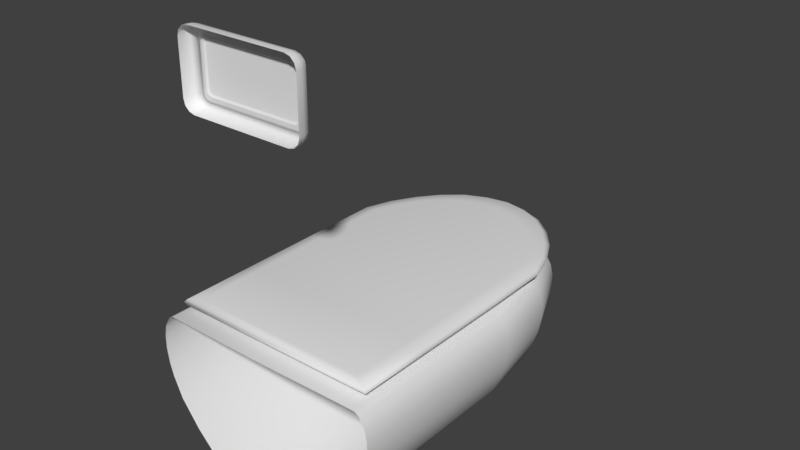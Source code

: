 # Source: toilett.blend  (saved by Blender 2.79.0; exported with 4.5.12 LTS)
import bpy
from mathutils import Matrix  # noqa: F401  (used for matrix-valued properties, if any)

bpy.ops.wm.read_factory_settings(use_empty=True)
scene = bpy.context.scene
scene.name = 'Scene'

# ---- collections
col_collection_1 = bpy.data.collections.new('Collection 1'); scene.collection.children.link(col_collection_1)

# ---- materials (node trees are filled in below, after node groups)
mat_matearial = bpy.data.materials.new('Matearial')
mat_matearial.alpha_threshold = 0.0
mat_matearial.use_transparent_shadow = False
mat_matearial.roughness = 0.5

# ---- node groups
ng_auto_smooth = bpy.data.node_groups.new('Auto Smooth', 'GeometryNodeTree')
_s = ng_auto_smooth.interface.new_socket(name='Geometry', in_out='OUTPUT', socket_type='NodeSocketGeometry')
_s = ng_auto_smooth.interface.new_socket(name='Geometry', in_out='INPUT', socket_type='NodeSocketGeometry')
_s = ng_auto_smooth.interface.new_socket(name='Angle', in_out='INPUT', socket_type='NodeSocketFloat')
_s.subtype = 'ANGLE'
_s.min_value = 0.0
_s.max_value = 3.142
ng_auto_smooth.is_modifier = True
_N = ng_auto_smooth.nodes; _L = ng_auto_smooth.links
n0 = _N.new('NodeGroupOutput'); n0.name = 'Group Output'; n0.location = (480, -100)
n1 = _N.new('NodeGroupInput'); n1.name = 'Group Input'; n1.location = (-420, -300)
n2 = _N.new('NodeGroupInput'); n2.name = 'Group Input.001'; n2.location = (-60, -100)
n3 = _N.new('GeometryNodeSetShadeSmooth'); n3.name = 'Set Shade Smooth'; n3.location = (120, -100)
n3.domain = 'EDGE'
n4 = _N.new('GeometryNodeSetShadeSmooth'); n4.name = 'Set Shade Smooth.001'; n4.location = (300, -100)
n5 = _N.new('GeometryNodeInputMeshEdgeAngle'); n5.name = 'Edge Angle'; n5.location = (-420, -220)
n6 = _N.new('GeometryNodeInputEdgeSmooth'); n6.name = 'Is Edge Smooth'; n6.location = (-60, -160)
n7 = _N.new('GeometryNodeInputShadeSmooth'); n7.name = 'Is Face Smooth'; n7.location = (-240, -340)
n8 = _N.new('FunctionNodeBooleanMath'); n8.name = 'Boolean Math'; n8.location = (-60, -220)
n9 = _N.new('FunctionNodeCompare'); n9.name = 'Compare'; n9.location = (-240, -180)
n9.operation = 'LESS_EQUAL'
_L.new(n5.outputs[0], n9.inputs[0])
_L.new(n4.outputs[0], n0.inputs[0])
_L.new(n1.outputs[1], n9.inputs[1])
_L.new(n9.outputs[0], n8.inputs[0])
_L.new(n7.outputs[0], n8.inputs[1])
_L.new(n2.outputs[0], n3.inputs[0])
_L.new(n6.outputs[0], n3.inputs[1])
_L.new(n3.outputs[0], n4.inputs[0])
_L.new(n8.outputs[0], n3.inputs[2])
n0.is_active_output = True

# ---- material node trees

# ---- world
world_world = bpy.data.worlds.new('World'); scene.world = world_world
world_world.color = (0.05088, 0.05088, 0.05088)
world_world.use_sun_shadow = False
world_world.sun_shadow_jitter_overblur = 0.0
world_world.cycles.sampling_method = 'MANUAL'

# ---- meshes
me_sphere = bpy.data.meshes.new('Sphere')
me_sphere.from_pydata([(8.979e-10, 0.6615, -0.308), (-1.452e-09, 0.9535, -0.07876), (6.888e-10, 1.032, 0.05447), (0.0, 1.082, -0.2105), (0.0, 0.9843, -0.2966), (0.0, 0.8574, -0.3833), (0.0, 0.7097, -0.4599), (0.0, 0.5512, -0.4911), (0.02853, 0.6531, -0.308), (0.1041, 0.9229, -0.07876), (0.1243, 0.9951, 0.05447), (0.1372, 1.041, -0.2105), (0.112, 0.9513, -0.2966), (0.07922, 0.8341, -0.3833), (0.04101, 0.6976, -0.4599), (-1.14e-07, 0.5512, -0.3389), (0.05271, 0.6292, -0.308), (0.1923, 0.8357, -0.07876), (0.2297, 0.8909, 0.05447), (0.2535, 0.9262, -0.2105), (0.207, 0.8574, -0.2966), (0.1464, 0.7677, -0.3833), (0.07577, 0.6633, -0.4599), (0.06887, 0.5934, -0.308), (0.2513, 0.7052, -0.07876), (0.3001, 0.735, 0.05447), (0.3313, 0.7542, -0.2105), (0.2705, 0.7169, -0.2966), (0.1912, 0.6684, -0.3833), (0.099, 0.6118, -0.4599), (0.07455, 0.5512, -0.308), (0.272, 0.5512, -0.07876), (0.3248, 0.5512, 0.05447), (0.3585, 0.5512, -0.2105), (0.2928, 0.5512, -0.2966), (0.207, 0.5512, -0.3833), (0.1072, 0.5512, -0.4599), (0.06887, 0.509, -0.308), (0.2513, 0.3972, -0.07876), (0.3001, 0.3673, 0.05447), (-0.2928, -0.1028, -0.2966), (0.05271, 0.4732, -0.308), (0.1923, 0.2667, -0.07876), (0.2297, 0.2114, 0.05447), (-0.3585, -0.1028, -0.2105), (0.02853, 0.4493, -0.308), (0.1041, 0.1794, -0.07876), (0.1243, 0.1073, 0.05447), (0.1072, -0.1028, -0.4599), (-1.842e-08, 0.4409, -0.308), (-8.252e-08, 0.1488, -0.07876), (-8.829e-08, 0.0707, 0.05447), (0.207, -0.1028, -0.3833), (-0.02853, 0.4493, -0.308), (-0.1041, 0.1794, -0.07876), (-0.1243, 0.1073, 0.05447), (0.2928, -0.1028, -0.2966), (-0.05271, 0.4732, -0.308), (-0.1923, 0.2667, -0.07876), (-0.2297, 0.2114, 0.05447), (0.3585, -0.1028, -0.2105), (-0.06887, 0.509, -0.308), (-0.2513, 0.3972, -0.07876), (-0.3001, 0.3673, 0.05447), (0.0, -0.1028, -0.4911), (-0.07455, 0.5512, -0.308), (-0.272, 0.5512, -0.07876), (-0.3248, 0.5512, 0.05447), (-0.3585, 0.5512, -0.2105), (-0.2928, 0.5512, -0.2966), (-0.207, 0.5512, -0.3833), (-0.1072, 0.5512, -0.4599), (-0.06887, 0.5934, -0.308), (-0.2513, 0.7052, -0.07876), (-0.3001, 0.735, 0.05447), (-0.3313, 0.7542, -0.2105), (-0.2705, 0.7169, -0.2966), (-0.1912, 0.6684, -0.3833), (-0.099, 0.6118, -0.4599), (-0.05271, 0.6292, -0.308), (-0.1923, 0.8357, -0.07876), (-0.2297, 0.8909, 0.05447), (-0.2535, 0.9262, -0.2105), (-0.207, 0.8574, -0.2966), (-0.1464, 0.7677, -0.3833), (-0.07577, 0.6633, -0.4599), (-0.02853, 0.6531, -0.308), (-0.1041, 0.9229, -0.07876), (-0.1243, 0.9951, 0.05447), (-0.1372, 1.041, -0.2105), (-0.112, 0.9513, -0.2966), (-0.07922, 0.8341, -0.3833), (-0.04101, 0.6976, -0.4599), (-6.94e-10, 1.092, 0.08551), (0.0, 1.047, 0.08363), (0.1282, 1.009, 0.08363), (0.1399, 1.051, 0.08551), (0.2368, 0.9015, 0.08363), (0.2585, 0.9336, 0.08551), (0.3094, 0.7408, 0.08363), (0.3378, 0.7582, 0.08551), (0.3349, 0.5512, 0.08363), (0.3656, 0.5512, 0.08551), (0.3094, 0.3616, 0.08363), (0.3656, -0.1028, 0.08551), (0.2368, 0.2008, 0.08363), (0.1282, 0.09345, 0.08363), (-1.079e-07, 0.05573, 0.08363), (-1.488e-07, -0.1063, 0.08551), (-0.1282, 0.09345, 0.08363), (-0.3656, -0.1028, 0.08551), (-0.2368, 0.2008, 0.08363), (-0.3094, 0.3616, 0.08363), (-0.3349, 0.5512, 0.08363), (-0.3656, 0.5512, 0.08551), (-0.3094, 0.7408, 0.08363), (-0.3378, 0.7582, 0.08551), (-0.2368, 0.9015, 0.08363), (-0.2585, 0.9336, 0.08551), (-0.1282, 1.009, 0.08363), (-0.1399, 1.051, 0.08551), (0.0, 1.148, 0.03721), (0.0, 1.119, 0.07533), (0.0, 1.159, -0.04568), (0.0, 1.158, -0.001838), (0.0, 1.129, -0.1387), (0.0, 1.148, -0.09626), (0.1468, 1.075, 0.07533), (0.1545, 1.103, 0.03721), (0.157, 1.112, -0.001838), (0.1572, 1.113, -0.04568), (0.1543, 1.102, -0.09626), (0.1495, 1.085, -0.1387), (0.2712, 0.9523, 0.07533), (0.2854, 0.9734, 0.03721), (0.2901, 0.9804, -0.001838), (0.2904, 0.9808, -0.04568), (0.2851, 0.9729, -0.09626), (0.2763, 0.9599, -0.1387), (0.3543, 0.7683, 0.07533), (0.3729, 0.7797, 0.03721), (0.3791, 0.7835, -0.001838), (0.3795, 0.7837, -0.04568), (0.3725, 0.7794, -0.09626), (0.361, 0.7724, -0.1387), (0.3835, 0.5512, 0.07533), (0.4036, 0.5512, 0.03721), (0.4103, 0.5512, -0.001838), (0.4107, 0.5512, -0.04568), (0.4032, 0.5512, -0.09626), (0.3907, 0.5512, -0.1387), (-0.3907, -0.1028, -0.1387), (-0.4032, -0.1028, -0.09626), (-0.4107, -0.1028, -0.04568), (-0.4103, -0.1028, -0.001838), (-0.4036, -0.1028, 0.03721), (-0.3835, -0.1028, 0.07533), (0.3907, -0.1028, -0.1387), (0.4032, -0.1028, -0.09626), (0.4107, -0.1028, -0.04568), (0.4103, -0.1028, -0.001838), (0.4036, -0.1028, 0.03721), (0.3835, -0.1028, 0.07533), (-0.1072, -0.1028, -0.4599), (-0.207, -0.1028, -0.3833), (-0.3835, 0.5512, 0.07533), (-0.4036, 0.5512, 0.03721), (-0.4103, 0.5512, -0.001838), (-0.4107, 0.5512, -0.04568), (-0.4032, 0.5512, -0.09626), (-0.3907, 0.5512, -0.1387), (-0.3543, 0.7683, 0.07533), (-0.3729, 0.7797, 0.03721), (-0.3791, 0.7835, -0.001838), (-0.3795, 0.7837, -0.04568), (-0.3725, 0.7794, -0.09626), (-0.361, 0.7724, -0.1387), (-0.2712, 0.9523, 0.07533), (-0.2854, 0.9734, 0.03721), (-0.2901, 0.9804, -0.001838), (-0.2904, 0.9808, -0.04568), (-0.2851, 0.9729, -0.09626), (-0.2763, 0.9599, -0.1387), (-0.1468, 1.075, 0.07533), (-0.1545, 1.103, 0.03721), (-0.157, 1.112, -0.001838), (-0.1572, 1.113, -0.04568), (-0.1543, 1.102, -0.09626), (-0.1495, 1.085, -0.1387), (-4.047e-10, 0.8387, -0.1994), (0.07437, 0.8168, -0.1994), (0.1374, 0.7545, -0.1994), (0.1795, 0.6612, -0.1994), (0.1943, 0.5512, -0.1994), (0.1795, 0.4412, -0.1994), (0.1374, 0.3479, -0.1994), (0.07437, 0.2856, -0.1994), (-5.67e-08, 0.2637, -0.1994), (-0.07437, 0.2856, -0.1994), (-0.1374, 0.3479, -0.1994), (-0.1795, 0.4412, -0.1994), (-0.1943, 0.5512, -0.1994), (-0.1795, 0.6612, -0.1994), (-0.1374, 0.7545, -0.1994), (-0.07437, 0.8168, -0.1994), (-0.2119, -0.1071, 0.8222), (-0.1733, -0.1071, 0.7836), (-0.2067, -0.1071, 0.8029), (-0.1926, -0.1071, 0.7888), (-0.1733, -0.1071, 1.028), (-0.2119, -0.1071, 0.9895), (-0.1926, -0.1071, 1.023), (-0.2067, -0.1071, 1.009), (-0.1733, -0.0882, 0.7836), (-0.1708, -0.05499, 0.8028), (-0.1727, -0.06903, 0.7887), (-0.2119, -0.0882, 0.8222), (-0.1927, -0.05499, 0.8247), (-0.2067, -0.06903, 0.8228), (-0.1926, -0.0882, 0.7888), (-0.1827, -0.05499, 0.806), (-0.1899, -0.06903, 0.7934), (-0.2067, -0.0882, 0.8029), (-0.1895, -0.05499, 0.8128), (-0.2021, -0.06903, 0.8055), (-0.2119, -0.0882, 0.9895), (-0.1927, -0.05499, 0.987), (-0.2067, -0.06903, 0.9888), (-0.1733, -0.0882, 1.028), (-0.1708, -0.05499, 1.009), (-0.1727, -0.06903, 1.023), (-0.2067, -0.0882, 1.009), (-0.1895, -0.05499, 0.9988), (-0.2021, -0.06903, 1.006), (-0.1926, -0.0882, 1.023), (-0.1827, -0.05499, 1.006), (-0.1899, -0.06903, 1.018), (-0.1708, -0.05499, 0.8028), (-0.1927, -0.05499, 0.8247), (-0.1827, -0.05499, 0.806), (-0.1895, -0.05499, 0.8128), (-0.1927, -0.05499, 0.987), (-0.1708, -0.05499, 1.009), (-0.1895, -0.05499, 0.9988), (-0.1827, -0.05499, 1.006), (-0.1633, -0.05523, 0.8131), (-0.183, -0.05523, 0.8328), (-0.1739, -0.05523, 0.816), (-0.1801, -0.05523, 0.8222), (-0.183, -0.05523, 0.9788), (-0.1633, -0.05523, 0.9985), (-0.1801, -0.05523, 0.9895), (-0.1739, -0.05523, 0.9956), (-0.1549, -0.06133, 0.8227), (-0.1726, -0.06133, 0.8404), (-0.1645, -0.06133, 0.8253), (-0.17, -0.06133, 0.8308), (-0.1726, -0.06133, 0.9713), (-0.1549, -0.06133, 0.9889), (-0.17, -0.06133, 0.9808), (-0.1645, -0.06133, 0.9863), (-0.151, -0.06133, 0.8265), (-0.1679, -0.06133, 0.8433), (-0.1601, -0.06133, 0.8289), (-0.1654, -0.06133, 0.8342), (-0.1679, -0.06133, 0.9683), (-0.151, -0.06133, 0.9852), (-0.1654, -0.06133, 0.9775), (-0.1601, -0.06133, 0.9827), (-0.1499, -0.057, 0.8287), (-0.1663, -0.057, 0.8451), (-0.1588, -0.057, 0.8311), (-0.1639, -0.057, 0.8362), (-0.1663, -0.057, 0.9665), (-0.1499, -0.057, 0.9829), (-0.1639, -0.057, 0.9754), (-0.1588, -0.057, 0.9805), (-0.1465, -0.057, 0.8328), (-0.1621, -0.057, 0.8483), (-0.155, -0.057, 0.835), (-0.1598, -0.057, 0.8399), (-0.1621, -0.057, 0.9633), (-0.1465, -0.057, 0.9788), (-0.1598, -0.057, 0.9717), (-0.155, -0.057, 0.9766), (0.2119, -0.1071, 0.8222), (0.1733, -0.1071, 0.7836), (0.2067, -0.1071, 0.8029), (0.1926, -0.1071, 0.7888), (0.1733, -0.1071, 1.028), (0.2119, -0.1071, 0.9895), (0.1926, -0.1071, 1.023), (0.2067, -0.1071, 1.009), (0.1733, -0.0882, 0.7836), (0.1708, -0.05499, 0.8028), (0.1727, -0.06903, 0.7887), (0.2119, -0.0882, 0.8222), (0.1927, -0.05499, 0.8247), (0.2067, -0.06903, 0.8228), (0.1926, -0.0882, 0.7888), (0.1827, -0.05499, 0.806), (0.1899, -0.06903, 0.7934), (0.2067, -0.0882, 0.8029), (0.1895, -0.05499, 0.8128), (0.2021, -0.06903, 0.8055), (0.2119, -0.0882, 0.9895), (0.1927, -0.05499, 0.987), (0.2067, -0.06903, 0.9888), (0.1733, -0.0882, 1.028), (0.1708, -0.05499, 1.009), (0.1727, -0.06903, 1.023), (0.2067, -0.0882, 1.009), (0.1895, -0.05499, 0.9988), (0.2021, -0.06903, 1.006), (0.1926, -0.0882, 1.023), (0.1827, -0.05499, 1.006), (0.1899, -0.06903, 1.018), (0.1708, -0.05499, 0.8028), (0.1927, -0.05499, 0.8247), (0.1827, -0.05499, 0.806), (0.1895, -0.05499, 0.8128), (0.1927, -0.05499, 0.987), (0.1708, -0.05499, 1.009), (0.1895, -0.05499, 0.9988), (0.1827, -0.05499, 1.006), (0.1633, -0.05523, 0.8131), (0.183, -0.05523, 0.8328), (0.1739, -0.05523, 0.816), (0.1801, -0.05523, 0.8222), (0.183, -0.05523, 0.9788), (0.1633, -0.05523, 0.9985), (0.1801, -0.05523, 0.9895), (0.1739, -0.05523, 0.9956), (0.1549, -0.06133, 0.8227), (0.1726, -0.06133, 0.8404), (0.1645, -0.06133, 0.8253), (0.17, -0.06133, 0.8308), (0.1726, -0.06133, 0.9713), (0.1549, -0.06133, 0.9889), (0.17, -0.06133, 0.9808), (0.1645, -0.06133, 0.9863), (0.151, -0.06133, 0.8265), (0.1679, -0.06133, 0.8433), (0.1601, -0.06133, 0.8289), (0.1654, -0.06133, 0.8342), (0.1679, -0.06133, 0.9683), (0.151, -0.06133, 0.9852), (0.1654, -0.06133, 0.9775), (0.1601, -0.06133, 0.9827), (0.1499, -0.057, 0.8287), (0.1663, -0.057, 0.8451), (0.1588, -0.057, 0.8311), (0.1639, -0.057, 0.8362), (0.1663, -0.057, 0.9665), (0.1499, -0.057, 0.9829), (0.1639, -0.057, 0.9754), (0.1588, -0.057, 0.9805), (0.1465, -0.057, 0.8328), (0.1621, -0.057, 0.8483), (0.155, -0.057, 0.835), (0.1598, -0.057, 0.8399), (0.1621, -0.057, 0.9633), (0.1465, -0.057, 0.9788), (0.1598, -0.057, 0.9717), (0.155, -0.057, 0.9766), (-0.3112, -0.02946, 0.1345), (-0.3549, -0.05035, 0.1274), (-0.3112, 0.1959, 0.1345), (-0.3549, 0.1959, 0.1274), (-0.3112, 0.3605, 0.1345), (-0.3549, 0.3605, 0.1274), (-0.3112, 0.5512, 0.1345), (-0.3549, 0.5512, 0.1274), (-0.31, 0.7586, 0.1347), (-0.3533, 0.7682, 0.1274), (-0.2352, 0.9132, 0.1345), (-0.2717, 0.9462, 0.1274), (-0.1214, 1.014, 0.1345), (-0.1498, 1.071, 0.1274), (-0.3583, -0.0477, 0.1039), (-0.3583, 0.1959, 0.1039), (-0.3583, 0.3605, 0.1039), (-0.3583, 0.5512, 0.1039), (-0.3564, 0.7695, 0.1039), (-0.2806, 0.9542, 0.1039), (-0.1567, 1.085, 0.1039), (-0.2784, 0.005516, 0.08918), (-0.2784, 0.1959, 0.08918), (-0.2784, 0.3605, 0.08918), (-0.2784, 0.5512, 0.08918), (-0.2784, 0.7638, 0.08936), (-0.2352, 0.9132, 0.08918), (-0.1214, 1.014, 0.08918), (-0.3649, -0.05595, 0.1157), (-0.16, 1.092, 0.1157), (-0.3649, 0.3605, 0.1157), (-0.3649, 0.5512, 0.1157), (-0.2848, 0.958, 0.1157), (-0.3649, 0.1959, 0.1157), (-0.3626, 0.772, 0.1157), (-0.279, 0.8405, 0.1345), (-0.3211, 0.8606, 0.1274), (-0.2167, 1.014, 0.1274), (-0.1798, 0.9718, 0.1345), (-0.07551, 1.103, 0.1274), (-0.06132, 1.039, 0.1345), (-0.3276, 0.8645, 0.1039), (-0.2257, 1.024, 0.1039), (-0.07896, 1.118, 0.1039), (-0.2702, 0.8392, 0.08918), (-0.1798, 0.9718, 0.08918), (-0.06132, 1.039, 0.08918), (-0.3331, 0.867, 0.1157), (-0.23, 1.028, 0.1157), (-0.08059, 1.126, 0.1157), (0.0, 1.116, 0.1274), (0.0, 1.047, 0.1345), (0.3112, -0.02946, 0.1345), (0.3549, -0.05035, 0.1274), (0.3112, 0.1959, 0.1345), (0.3549, 0.1959, 0.1274), (0.3112, 0.3605, 0.1345), (0.3549, 0.3605, 0.1274), (0.3112, 0.5512, 0.1345), (0.3549, 0.5512, 0.1274), (0.31, 0.7586, 0.1347), (0.3533, 0.7682, 0.1274), (0.2352, 0.9132, 0.1345), (0.2717, 0.9462, 0.1274), (0.1214, 1.014, 0.1345), (0.1498, 1.071, 0.1274), (0.0, 1.133, 0.1039), (0.3583, -0.0477, 0.1039), (0.3583, 0.1959, 0.1039), (0.3583, 0.3605, 0.1039), (0.3583, 0.5512, 0.1039), (0.3564, 0.7695, 0.1039), (0.2806, 0.9542, 0.1039), (0.1567, 1.085, 0.1039), (0.0, 1.047, 0.08918), (0.2784, 0.005516, 0.08918), (0.2784, 0.1959, 0.08918), (0.2784, 0.3605, 0.08918), (0.2784, 0.5512, 0.08918), (0.2784, 0.7638, 0.08936), (0.2352, 0.9132, 0.08918), (0.1214, 1.014, 0.08918), (0.3649, -0.05595, 0.1157), (0.16, 1.092, 0.1157), (0.0, 1.141, 0.1157), (0.3649, 0.3605, 0.1157), (0.3649, 0.5512, 0.1157), (0.2848, 0.958, 0.1157), (0.3649, 0.1959, 0.1157), (0.3626, 0.772, 0.1157), (0.279, 0.8405, 0.1345), (0.3211, 0.8606, 0.1274), (0.2167, 1.014, 0.1274), (0.1798, 0.9718, 0.1345), (0.07551, 1.103, 0.1274), (0.06132, 1.039, 0.1345), (0.3276, 0.8645, 0.1039), (0.2257, 1.024, 0.1039), (0.07896, 1.118, 0.1039), (0.2702, 0.8392, 0.08918), (0.1798, 0.9718, 0.08918), (0.06132, 1.039, 0.08918), (0.3331, 0.867, 0.1157), (0.23, 1.028, 0.1157), (0.08059, 1.126, 0.1157)], [], [(89, 188, 125, 3), (122, 93, 96, 127), (6, 5, 13, 14), (0, 15, 8), (129, 128, 134, 135), (95, 10, 18, 97), (7, 6, 14), (189, 0, 8, 190), (4, 3, 11, 12), (183, 120, 93, 122), (2, 1, 9, 10), (5, 4, 12, 13), (97, 18, 25, 99), (7, 14, 22), (190, 8, 16, 191), (12, 11, 19, 20), (127, 96, 98, 133), (10, 9, 17, 18), (13, 12, 20, 21), (11, 132, 138, 19), (131, 130, 136, 137), (14, 13, 21, 22), (8, 15, 16), (135, 134, 140, 141), (137, 136, 142, 143), (22, 21, 28, 29), (16, 15, 23), (141, 140, 146, 147), (99, 25, 32, 101), (7, 22, 29), (191, 16, 23, 192), (20, 19, 26, 27), (133, 98, 100, 139), (18, 17, 24, 25), (21, 20, 27, 28), (19, 138, 144, 26), (139, 100, 102, 145), (25, 24, 31, 32), (28, 27, 34, 35), (26, 144, 150, 33), (143, 142, 148, 149), (29, 28, 35, 36), (23, 15, 30), (101, 32, 39, 103), (7, 29, 36), (192, 23, 30, 193), (27, 26, 33, 34), (103, 39, 43, 105), (193, 30, 37, 194), (32, 31, 38, 39), (30, 15, 37), (37, 15, 41), (105, 43, 47, 106), (148, 147, 160, 159), (194, 37, 41, 195), (39, 38, 42, 43), (43, 42, 46, 47), (41, 15, 45), (106, 47, 51, 107), (170, 68, 44, 151), (195, 41, 45, 196), (107, 51, 55, 109), (150, 149, 158, 157), (196, 45, 49, 197), (47, 46, 50, 51), (45, 15, 49), (49, 15, 53), (109, 55, 59, 111), (169, 170, 151, 152), (197, 49, 53, 198), (51, 50, 54, 55), (55, 54, 58, 59), (53, 15, 57), (111, 59, 63, 112), (168, 169, 152, 153), (198, 53, 57, 199), (57, 15, 61), (112, 63, 67, 113), (114, 165, 156, 110), (199, 57, 61, 200), (59, 58, 62, 63), (61, 15, 65), (167, 166, 172, 173), (113, 67, 74, 115), (200, 61, 65, 201), (63, 62, 66, 67), (201, 65, 72, 202), (69, 68, 75, 76), (165, 114, 116, 171), (67, 66, 73, 74), (70, 69, 76, 77), (68, 170, 176, 75), (169, 168, 174, 175), (71, 70, 77, 78), (65, 15, 72), (173, 172, 178, 179), (115, 74, 81, 117), (7, 71, 78), (78, 77, 84, 85), (72, 15, 79), (179, 178, 184, 185), (117, 81, 88, 119), (7, 78, 85), (202, 72, 79, 203), (76, 75, 82, 83), (171, 116, 118, 177), (74, 73, 80, 81), (77, 76, 83, 84), (75, 176, 182, 82), (175, 174, 180, 181), (81, 80, 87, 88), (84, 83, 90, 91), (82, 182, 188, 89), (181, 180, 186, 187), (85, 84, 91, 92), (79, 15, 86), (7, 85, 92), (203, 79, 86, 204), (83, 82, 89, 90), (177, 118, 120, 183), (7, 92, 6), (204, 86, 0, 189), (90, 89, 3, 4), (124, 121, 128, 129), (88, 87, 1, 2), (91, 90, 4, 5), (126, 123, 130, 131), (94, 2, 10, 95), (92, 91, 5, 6), (86, 15, 0), (3, 125, 132, 11), (187, 186, 123, 126), (96, 93, 94, 95), (95, 97, 98, 96), (100, 98, 97, 99), (102, 100, 99, 101), (101, 103, 104, 102), (104, 103, 105), (104, 105, 106), (106, 107, 108, 104), (110, 108, 107, 109), (110, 109, 111), (111, 112, 110), (114, 110, 112, 113), (116, 114, 113, 115), (115, 117, 118, 116), (120, 118, 117, 119), (93, 120, 119, 94), (119, 88, 2, 94), (132, 125, 126, 131), (124, 129, 130, 123), (128, 121, 122, 127), (134, 128, 127, 133), (136, 130, 129, 135), (138, 132, 131, 137), (137, 143, 144, 138), (140, 134, 133, 139), (142, 136, 135, 141), (148, 142, 141, 147), (139, 145, 146, 140), (150, 144, 143, 149), (146, 145, 162, 161), (165, 166, 155, 156), (33, 150, 157, 60), (166, 167, 154, 155), (71, 7, 64, 163), (36, 35, 52, 48), (149, 148, 159, 158), (70, 71, 163, 164), (167, 168, 153, 154), (7, 36, 48, 64), (35, 34, 56, 52), (145, 102, 104, 162), (69, 70, 164, 40), (34, 33, 60, 56), (147, 146, 161, 160), (68, 69, 40, 44), (174, 168, 167, 173), (165, 171, 172, 166), (176, 170, 169, 175), (175, 181, 182, 176), (178, 172, 171, 177), (180, 174, 173, 179), (188, 182, 181, 187), (179, 185, 186, 180), (184, 178, 177, 183), (123, 186, 185, 124), (183, 122, 121, 184), (125, 188, 187, 126), (185, 184, 121, 124), (87, 204, 189, 1), (80, 203, 204, 87), (73, 202, 203, 80), (66, 201, 202, 73), (62, 200, 201, 66), (58, 199, 200, 62), (54, 198, 199, 58), (50, 197, 198, 54), (46, 196, 197, 50), (42, 195, 196, 46), (38, 194, 195, 42), (31, 193, 194, 38), (24, 192, 193, 31), (17, 191, 192, 24), (9, 190, 191, 17), (1, 189, 190, 9), (213, 206, 208, 219), (237, 317, 294, 214), (219, 208, 207, 222), (222, 207, 205, 216), (212, 231, 225, 210), (205, 210, 225, 216), (211, 234, 231, 212), (209, 228, 234, 211), (220, 214, 215, 221), (221, 215, 213, 219), (223, 220, 221, 224), (224, 221, 219, 222), (217, 223, 224, 218), (218, 224, 222, 216), (229, 235, 236, 230), (230, 236, 234, 228), (235, 232, 233, 236), (236, 233, 231, 234), (232, 226, 227, 233), (233, 227, 225, 231), (295, 293, 213, 215), (230, 310, 309, 229), (226, 217, 218, 227), (227, 218, 216, 225), (228, 308, 310, 230), (293, 286, 206, 213), (209, 289, 308, 228), (235, 229, 242, 244), (309, 322, 242, 229), (214, 220, 239, 237), (220, 223, 240, 239), (232, 235, 244, 243), (322, 330, 250, 242), (217, 226, 241, 238), (223, 217, 238, 240), (226, 232, 243, 241), (237, 239, 247, 245), (238, 241, 249, 246), (243, 244, 252, 251), (239, 240, 248, 247), (245, 325, 317, 237), (241, 243, 251, 249), (240, 238, 246, 248), (330, 338, 258, 250), (244, 242, 250, 252), (253, 333, 325, 245), (249, 251, 259, 257), (248, 246, 254, 256), (261, 341, 333, 253), (252, 250, 258, 260), (245, 247, 255, 253), (246, 249, 257, 254), (251, 252, 260, 259), (247, 248, 256, 255), (338, 346, 266, 258), (260, 258, 266, 268), (253, 255, 263, 261), (254, 257, 265, 262), (259, 260, 268, 267), (255, 256, 264, 263), (346, 354, 274, 266), (257, 259, 267, 265), (256, 254, 262, 264), (267, 268, 276, 275), (263, 264, 272, 271), (269, 349, 341, 261), (265, 267, 275, 273), (264, 262, 270, 272), (277, 357, 349, 269), (268, 266, 274, 276), (261, 263, 271, 269), (262, 265, 273, 270), (272, 270, 278, 280), (354, 362, 282, 274), (276, 274, 282, 284), (269, 271, 279, 277), (270, 273, 281, 278), (275, 276, 284, 283), (271, 272, 280, 279), (357, 277, 279, 280, 278, 281, 283, 284, 282, 362, 364, 363, 361, 358, 360, 359), (273, 275, 283, 281), (293, 299, 288, 286), (299, 302, 287, 288), (302, 296, 285, 287), (292, 290, 305, 311), (285, 296, 305, 290), (291, 292, 311, 314), (289, 291, 314, 308), (300, 301, 295, 294), (301, 299, 293, 295), (303, 304, 301, 300), (304, 302, 299, 301), (297, 298, 304, 303), (298, 296, 302, 304), (309, 310, 316, 315), (310, 308, 314, 316), (315, 316, 313, 312), (316, 314, 311, 313), (312, 313, 307, 306), (313, 311, 305, 307), (306, 307, 298, 297), (307, 305, 296, 298), (315, 324, 322, 309), (294, 317, 319, 300), (300, 319, 320, 303), (312, 323, 324, 315), (297, 318, 321, 306), (303, 320, 318, 297), (306, 321, 323, 312), (317, 325, 327, 319), (318, 326, 329, 321), (323, 331, 332, 324), (319, 327, 328, 320), (321, 329, 331, 323), (320, 328, 326, 318), (324, 332, 330, 322), (329, 337, 339, 331), (328, 336, 334, 326), (332, 340, 338, 330), (325, 333, 335, 327), (326, 334, 337, 329), (331, 339, 340, 332), (327, 335, 336, 328), (340, 348, 346, 338), (333, 341, 343, 335), (334, 342, 345, 337), (339, 347, 348, 340), (335, 343, 344, 336), (337, 345, 347, 339), (336, 344, 342, 334), (347, 355, 356, 348), (343, 351, 352, 344), (345, 353, 355, 347), (344, 352, 350, 342), (348, 356, 354, 346), (341, 349, 351, 343), (342, 350, 353, 345), (352, 360, 358, 350), (356, 364, 362, 354), (349, 357, 359, 351), (350, 358, 361, 353), (355, 363, 364, 356), (351, 359, 360, 352), (353, 361, 363, 355), (294, 295, 215, 214), (393, 447, 418, 366), (365, 417, 419, 421, 423, 425, 455, 427, 458, 429, 460, 416, 405, 377, 403, 375, 400, 373, 371, 369, 367), (368, 366, 365, 367), (367, 369, 370, 368), (372, 370, 369, 371), (374, 372, 371, 373), (400, 375, 376, 401), (402, 376, 375, 403), (404, 378, 377, 405), (414, 449, 431, 408), (395, 396, 382, 381), (413, 394, 385, 407), (398, 395, 381, 380), (412, 397, 384, 406), (393, 398, 380, 379), (396, 399, 383, 382), (381, 382, 389, 388), (379, 380, 387, 386), (407, 385, 392, 410), (382, 383, 390, 389), (380, 381, 388, 387), (379, 432, 447, 393), (408, 431, 439, 411), (406, 384, 391, 409), (372, 374, 399, 396), (366, 368, 398, 393), (401, 376, 397, 412), (368, 370, 395, 398), (402, 378, 394, 413), (370, 372, 396, 395), (404, 415, 449, 414), (386, 440, 432, 379), (378, 404, 414, 394), (376, 402, 413, 397), (374, 401, 412, 399), (383, 406, 409, 390), (385, 408, 411, 392), (384, 407, 410, 391), (399, 412, 406, 383), (397, 413, 407, 384), (394, 414, 408, 385), (415, 404, 405, 416), (378, 402, 403, 377), (373, 400, 401, 374), (420, 419, 417, 418), (419, 420, 422, 421), (424, 423, 421, 422), (426, 425, 423, 424), (455, 456, 428, 427), (457, 458, 427, 428), (459, 460, 429, 430), (469, 463, 431, 449), (450, 434, 435, 451), (468, 462, 438, 448), (453, 433, 434, 450), (467, 461, 437, 452), (447, 432, 433, 453), (451, 435, 436, 454), (434, 442, 443, 435), (432, 440, 441, 433), (462, 465, 446, 438), (435, 443, 444, 436), (433, 441, 442, 434), (463, 466, 439, 431), (461, 464, 445, 437), (424, 451, 454, 426), (418, 447, 453, 420), (456, 467, 452, 428), (420, 453, 450, 422), (457, 468, 448, 430), (422, 450, 451, 424), (459, 469, 449, 415), (430, 448, 469, 459), (428, 452, 468, 457), (426, 454, 467, 456), (436, 444, 464, 461), (438, 446, 466, 463), (437, 445, 465, 462), (454, 436, 461, 467), (452, 437, 462, 468), (448, 438, 463, 469), (415, 416, 460, 459), (430, 429, 458, 457), (425, 426, 456, 455), (418, 417, 365, 366)])
me_sphere.polygons.foreach_set('use_smooth', [True] * 436)
_k = set([(94, 95), (94, 119), (95, 97), (97, 99), (99, 101), (101, 103), (103, 105), (105, 106), (106, 107), (107, 109), (109, 111), (111, 112), (112, 113), (113, 115), (115, 117), (117, 119)])
me_sphere.attributes.new('sharp_edge', 'BOOLEAN', 'EDGE').data.foreach_set('value', [ (min(e.vertices), max(e.vertices)) in _k for e in me_sphere.edges])
me_sphere.materials.append(mat_matearial)
me_sphere.use_remesh_preserve_volume = False
me_sphere.use_remesh_preserve_attributes = False
me_sphere.use_mirror_vertex_groups = False
me_sphere.update()

# ---- objects
ob_toilett = bpy.data.objects.new('Toilett', me_sphere)

# ---- transforms, parenting, visibility, modifiers, constraints
ob_toilett.location = (0.0, 0.0, 0.0)
ob_toilett.lineart.crease_threshold = 0.0
_m = ob_toilett.modifiers.new('Auto Smooth', 'NODES')
_m.node_group = ng_auto_smooth
_gi = [s.identifier for s in ng_auto_smooth.interface.items_tree if s.item_type == 'SOCKET' and s.in_out == 'INPUT']
_m[_gi[1]] = 3.142  # Angle

# ---- collection membership
col_collection_1.objects.link(ob_toilett)

# ---- scene / render settings (as saved in the file)
scene.frame_start = 1; scene.frame_end = 250; scene.frame_set(1)
scene.render.engine = 'BLENDER_EEVEE_NEXT'
scene.render.resolution_percentage = 50
scene.render.dither_intensity = 0.0
scene.cycles.use_denoising = False
scene.cycles.samples = 128
scene.cycles.sampling_pattern = 'TABULATED_SOBOL'
scene.cycles.use_adaptive_sampling = False
scene.cycles.use_light_tree = False
scene.cycles.blur_glossy = 0.0
scene.cycles.sample_clamp_indirect = 0.0
scene.view_settings.view_transform = 'Standard'
bpy.context.view_layer.update()

# ---- added for rendering (the .blend has no active camera and no usable light): camera, sun
cam_auto = bpy.data.cameras.new('AutoCamera')
cam_auto.lens = 50.0
cam_auto.sensor_width = 36.0
cam_auto.clip_end = 1000.0
ob_auto_camera = bpy.data.objects.new('AutoCamera', cam_auto)
scene.collection.objects.link(ob_auto_camera)
ob_auto_camera.location = (1.98119, -1.85159, 1.85341)
ob_auto_camera.rotation_euler = (1.09748, -7.21219e-08, 0.694738)
scene.camera = ob_auto_camera
light_auto_sun = bpy.data.lights.new('AutoSun', 'SUN')
light_auto_sun.energy = 3.0
light_auto_sun.angle = 0.0523599
ob_auto_sun = bpy.data.objects.new('AutoSun', light_auto_sun)
scene.collection.objects.link(ob_auto_sun)
ob_auto_sun.rotation_euler = (0.872665, 0.174533, 0.523599)
bpy.context.view_layer.update()
